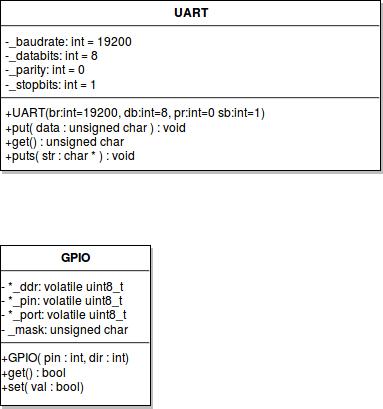

The diagram above was exported from draw.io. Its source (the exported page's mxGraphModel, read from the mxfile embedded in the PNG):
<mxGraphModel dx="790" dy="1035" grid="1" gridSize="10" guides="1" tooltips="1" connect="1" arrows="1" fold="1" page="0" pageScale="1.5" pageWidth="826" pageHeight="1169" background="#ffffff" math="0" shadow="0">
  <root>
    <mxCell id="0" style=";html=1;" />
    <mxCell id="1" style=";html=1;" parent="0" />
    <mxCell id="47" value="&lt;p style=&quot;margin: 0px ; margin-top: 4px ; text-align: center&quot;&gt;&lt;b&gt;GPIO&lt;/b&gt;&lt;/p&gt;&lt;hr&gt;- *_ddr: volatile uint8_t&lt;br&gt;- *_pin: volatile uint8_t&lt;br&gt;- *_port: volatile uint8_t&lt;br&gt;- _mask: unsigned char&lt;br&gt;&lt;hr&gt;+GPIO( pin : int, dir : int)&lt;br&gt;+get() : bool&lt;br&gt;+set( val : bool)" style="shadow=1;fillColor=#FFFFFF;gradientColor=none;verticalAlign=top;align=left;overflow=fill;fontSize=12;fontFamily=Helvetica;html=1" parent="1" vertex="1">
      <mxGeometry x="140" y="230" width="150" height="160" as="geometry" />
    </mxCell>
    <mxCell id="48" value="&lt;p style=&quot;margin: 0px ; margin-top: 4px ; text-align: center&quot;&gt;&lt;strong&gt;UART&lt;/strong&gt;&lt;/p&gt;&lt;hr&gt;&lt;p style=&quot;margin: 0px ; margin-left: 4px&quot;&gt;-_baudrate: int = 19200&lt;br&gt;-_databits: int = 8&lt;br&gt;-_parity: int = 0&lt;br&gt;&lt;/p&gt;&lt;p style=&quot;margin: 0px ; margin-left: 4px&quot;&gt;-_stopbits: int = 1 &lt;br&gt;&lt;/p&gt;&lt;hr&gt;&lt;p style=&quot;margin: 0px ; margin-left: 4px&quot;&gt;+UART(br:int=19200, db:int=8, pr:int=0 sb:int=1)&lt;/p&gt;&lt;p style=&quot;margin: 0px ; margin-left: 4px&quot;&gt;+put( data : unsigned char ) : void&lt;br&gt;+get() : unsigned char&lt;br&gt;+puts( str : char * ) : void&lt;br&gt;&lt;/p&gt;" style="shadow=1;fillColor=#FFFFFF;gradientColor=none;verticalAlign=top;align=left;overflow=fill;fontSize=12;fontFamily=Helvetica;html=1" parent="1" vertex="1">
      <mxGeometry x="140" y="-15" width="380" height="170" as="geometry" />
    </mxCell>
  </root>
</mxGraphModel>